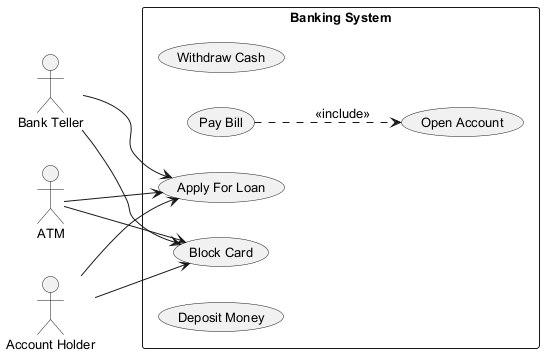

The diagram above was rendered by PlantUML. Its source (embedded in the PNG):
@startuml
skinparam defaultFontSize 13
left to right direction
actor "Bank Teller" as BankTeller
actor "ATM" as ATM
actor "Account Holder" as AccountHolder
rectangle "Banking System" {
  usecase "Open Account" as UC_OpenAccount
  usecase "Withdraw Cash" as UC_WithdrawCash
  usecase "Pay Bill" as UC_PayBill
  usecase "Apply For Loan" as UC_ApplyForLoan
  usecase "Block Card" as UC_BlockCard
  usecase "Deposit Money" as UC_DepositMoney
}
BankTeller --> UC_BlockCard
BankTeller --> UC_ApplyForLoan
ATM --> UC_ApplyForLoan
ATM --> UC_BlockCard
AccountHolder --> UC_BlockCard
AccountHolder --> UC_ApplyForLoan
UC_PayBill ..> UC_OpenAccount : <<include>>
@enduml